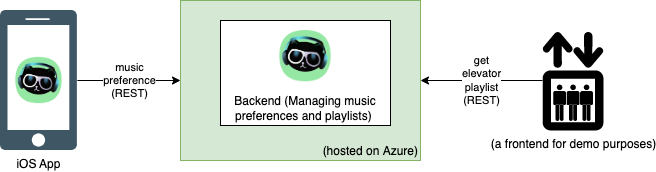

The diagram above was exported from draw.io. Its source (the exported page's mxGraphModel, read from the mxfile embedded in the PNG):
<mxGraphModel dx="786" dy="801" grid="1" gridSize="10" guides="1" tooltips="1" connect="1" arrows="1" fold="1" page="1" pageScale="1" pageWidth="827" pageHeight="1169" math="0" shadow="0">
  <root>
    <mxCell id="0" />
    <mxCell id="1" parent="0" />
    <mxCell id="F6PQ-os2yBZ0H1TEcr7V-1" value="(hosted on Azure)" style="rounded=0;whiteSpace=wrap;html=1;fillColor=#d5e8d4;strokeColor=#82b366;verticalAlign=bottom;align=right;" vertex="1" parent="1">
      <mxGeometry x="280" y="280" width="240" height="160" as="geometry" />
    </mxCell>
    <mxCell id="F6PQ-os2yBZ0H1TEcr7V-5" value="music&lt;br&gt;preference&lt;br&gt;(REST)" style="edgeStyle=orthogonalEdgeStyle;rounded=0;orthogonalLoop=1;jettySize=auto;html=1;exitX=1;exitY=0.5;exitDx=0;exitDy=0;entryX=0;entryY=0.5;entryDx=0;entryDy=0;" edge="1" parent="1" source="F6PQ-os2yBZ0H1TEcr7V-3" target="F6PQ-os2yBZ0H1TEcr7V-1">
      <mxGeometry relative="1" as="geometry" />
    </mxCell>
    <mxCell id="F6PQ-os2yBZ0H1TEcr7V-3" value="iOS App" style="shape=image;verticalLabelPosition=bottom;labelBackgroundColor=#ffffff;verticalAlign=top;aspect=fixed;imageAspect=0;image=data:image/svg+xml,(base64 omitted: 3664 chars);" vertex="1" parent="1">
      <mxGeometry x="100" y="290" width="76.86" height="140" as="geometry" />
    </mxCell>
    <mxCell id="F6PQ-os2yBZ0H1TEcr7V-4" value="" style="shape=image;verticalLabelPosition=bottom;labelBackgroundColor=default;verticalAlign=top;aspect=fixed;imageAspect=0;image=https://github.com/aymenfurter/elevatorjam/raw/main/logo.png;" vertex="1" parent="1">
      <mxGeometry x="115.30000000000001" y="336.88" width="46.25" height="46.25" as="geometry" />
    </mxCell>
    <mxCell id="F6PQ-os2yBZ0H1TEcr7V-7" value="get&lt;br&gt;elevator&lt;br&gt;playlist&lt;br&gt;(REST)" style="edgeStyle=orthogonalEdgeStyle;rounded=0;orthogonalLoop=1;jettySize=auto;html=1;exitX=0.03;exitY=0.5;exitDx=0;exitDy=0;exitPerimeter=0;entryX=1;entryY=0.5;entryDx=0;entryDy=0;" edge="1" parent="1" source="F6PQ-os2yBZ0H1TEcr7V-6" target="F6PQ-os2yBZ0H1TEcr7V-1">
      <mxGeometry relative="1" as="geometry" />
    </mxCell>
    <mxCell id="F6PQ-os2yBZ0H1TEcr7V-6" value="(a frontend for demo purposes)" style="shape=mxgraph.signs.travel.elevator;html=1;pointerEvents=1;fillColor=#000000;strokeColor=none;verticalLabelPosition=bottom;verticalAlign=top;align=center;" vertex="1" parent="1">
      <mxGeometry x="640" y="310" width="65" height="100" as="geometry" />
    </mxCell>
    <mxCell id="F6PQ-os2yBZ0H1TEcr7V-9" value="Backend (Managing music preferences and playlists)&amp;nbsp;" style="rounded=0;whiteSpace=wrap;html=1;verticalAlign=bottom;" vertex="1" parent="1">
      <mxGeometry x="320" y="300" width="170" height="105" as="geometry" />
    </mxCell>
    <mxCell id="F6PQ-os2yBZ0H1TEcr7V-10" value="" style="shape=image;verticalLabelPosition=bottom;labelBackgroundColor=default;verticalAlign=top;aspect=fixed;imageAspect=0;image=https://github.com/aymenfurter/elevatorjam/raw/main/logo.png;" vertex="1" parent="1">
      <mxGeometry x="379.38" y="310" width="51.25" height="51.25" as="geometry" />
    </mxCell>
  </root>
</mxGraphModel>